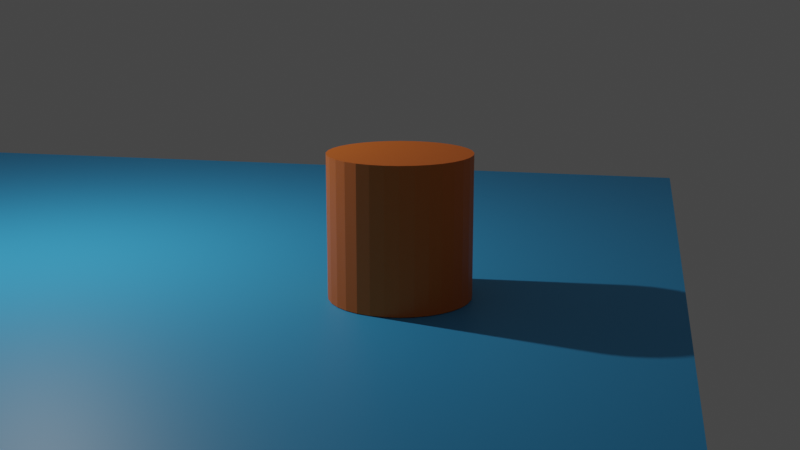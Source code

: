 # Source: blend.blend  (saved by Blender 3.6.13; exported with 4.5.12 LTS)
import bpy
from mathutils import Matrix  # noqa: F401  (used for matrix-valued properties, if any)

bpy.ops.wm.read_factory_settings(use_empty=True)
scene = bpy.context.scene
scene.name = 'Scene'

# ---- collections
col_collection = bpy.data.collections.new('Collection'); scene.collection.children.link(col_collection)

# ---- materials (node trees are filled in below, after node groups)
mat_material = bpy.data.materials.new('Material')
mat_material.alpha_threshold = 0.0
mat_material.use_transparent_shadow = False
mat_material.roughness = 0.5
mat_material.line_color = (0.0, 0.0, 0.0, 1.0)
mat_x = bpy.data.materials.new('材质')
mat_x.use_transparent_shadow = False
mat_001 = bpy.data.materials.new('材质.001')
mat_001.use_transparent_shadow = False

# ---- material node trees
mat_material.use_nodes = True; mat_material.node_tree.nodes.clear()
_N = mat_material.node_tree.nodes; _L = mat_material.node_tree.links
n0 = _N.new('ShaderNodeOutputMaterial'); n0.name = 'Material Output'; n0.location = (300, 300)
n1 = _N.new('ShaderNodeBsdfPrincipled'); n1.name = 'Principled BSDF'; n1.location = (10, 300)
n1.distribution = 'GGX'
n1.subsurface_method = 'RANDOM_WALK_SKIN'
n1.inputs[0].default_value = (0.8, 0.02882, 0.04392, 1.0)
n1.inputs[3].default_value = 1.45
n1.inputs[27].default_value = (0.0, 0.0, 0.0, 1.0)
n1.inputs[28].default_value = 1.0
_L.new(n1.outputs[0], n0.inputs[0])
n0.is_active_output = True
mat_x.use_nodes = True; mat_x.node_tree.nodes.clear()
_N = mat_x.node_tree.nodes; _L = mat_x.node_tree.links
n0 = _N.new('ShaderNodeBsdfPrincipled'); n0.name = '原理化BSDF'; n0.location = (10, 300)
n0.distribution = 'GGX'
n0.subsurface_method = 'RANDOM_WALK_SKIN'
n0.inputs[0].default_value = (0.0423, 0.4069, 0.8, 1.0)
n0.inputs[3].default_value = 1.45
n0.inputs[27].default_value = (0.0, 0.0, 0.0, 1.0)
n0.inputs[28].default_value = 1.0
n1 = _N.new('ShaderNodeOutputMaterial'); n1.name = '材质输出'; n1.location = (300, 300)
_L.new(n0.outputs[0], n1.inputs[0])
n1.is_active_output = True
mat_001.use_nodes = True; mat_001.node_tree.nodes.clear()
_N = mat_001.node_tree.nodes; _L = mat_001.node_tree.links
n0 = _N.new('ShaderNodeBsdfPrincipled'); n0.name = '原理化BSDF'; n0.location = (10, 300)
n0.distribution = 'GGX'
n0.subsurface_method = 'RANDOM_WALK_SKIN'
n0.inputs[0].default_value = (0.8, 0.167, 0.01193, 1.0)
n0.inputs[3].default_value = 1.45
n0.inputs[27].default_value = (0.0, 0.0, 0.0, 1.0)
n0.inputs[28].default_value = 1.0
n1 = _N.new('ShaderNodeOutputMaterial'); n1.name = '材质输出'; n1.location = (300, 300)
_L.new(n0.outputs[0], n1.inputs[0])
n1.is_active_output = True

# ---- world
world_world = bpy.data.worlds.new('World'); scene.world = world_world
world_world.use_nodes = True; world_world.node_tree.nodes.clear()
_N = world_world.node_tree.nodes; _L = world_world.node_tree.links
n0 = _N.new('ShaderNodeOutputWorld'); n0.name = 'World Output'; n0.location = (300, 300)
n1 = _N.new('ShaderNodeBackground'); n1.name = 'Background'; n1.location = (10, 300)
n1.inputs[0].default_value = (0.05088, 0.05088, 0.05088, 1.0)
_L.new(n1.outputs[0], n0.inputs[0])
n0.is_active_output = True
world_world.color = (0.05088, 0.05088, 0.05088)
world_world.use_sun_shadow = False
world_world.sun_shadow_jitter_overblur = 0.0

# ---- cameras
cam_camera = bpy.data.cameras.new('Camera')
cam_camera.clip_end = 100.0
cam_camera.ortho_scale = 7.314

# ---- lights
light_light = bpy.data.lights.new('Light', 'POINT')
light_light.transmission_factor = 0.0
light_light.energy = 1000.0
light_light.shadow_soft_size = 0.1
light_light.shadow_maximum_resolution = 0.006
light_light.use_absolute_resolution = True

# ---- meshes
me_cube = bpy.data.meshes.new('Cube')
me_cube.from_pydata([(1.0, 1.0, 1.0), (1.0, 1.0, -1.0), (1.0, -1.0, 1.0), (1.0, -1.0, -1.0), (-1.0, 1.0, 1.0), (-1.0, 1.0, -1.0), (-1.0, -1.0, 1.0), (-1.0, -1.0, -1.0)], [], [(0, 4, 6, 2), (3, 2, 6, 7), (7, 6, 4, 5), (5, 1, 3, 7), (1, 0, 2, 3), (5, 4, 0, 1)])
_uv = me_cube.uv_layers.new(name='UVMap')
_uv.uv.foreach_set('vector', [0.625, 0.5, 0.875, 0.5, 0.875, 0.75, 0.625, 0.75, 0.375, 0.75, 0.625, 0.75, 0.625, 1.0, 0.375, 1.0, 0.375, 0.0, 0.625, 0.0, 0.625, 0.25, 0.375, 0.25, 0.125, 0.5, 0.375, 0.5, 0.375, 0.75, 0.125, 0.75, 0.375, 0.5, 0.625, 0.5, 0.625, 0.75, 0.375, 0.75, 0.375, 0.25, 0.625, 0.25, 0.625, 0.5, 0.375, 0.5])
me_cube.materials.append(mat_material)
me_cube.use_mirror_vertex_groups = False
me_cube.update()
me_x = bpy.data.meshes.new('平面')
me_x.from_pydata([(-1.0, -1.0, 0.0), (1.0, -1.0, 0.0), (-1.0, 1.0, 0.0), (1.0, 1.0, 0.0), (-1.0, 0.6, 0.0), (-1.0, 0.2, 0.0), (-1.0, -0.2, 0.0), (-1.0, -0.6, 0.0), (-0.6, -1.0, 0.0), (-0.2, -1.0, 0.0), (0.2, -1.0, 0.0), (0.6, -1.0, 0.0), (1.0, -0.6, 0.0), (1.0, -0.2, 0.0), (1.0, 0.2, 0.0), (1.0, 0.6, 0.0), (0.6, 1.0, 0.0), (0.2, 1.0, 0.0), (-0.2, 1.0, 0.0), (-0.6, 1.0, 0.0), (-0.6, -0.6, 0.0), (-0.6, -0.2, 0.0), (-0.6, 0.2, 0.0), (-0.6, 0.6, 0.0), (-0.2, -0.6, 0.0), (-0.2, -0.2, 0.0), (-0.2, 0.2, 0.0), (-0.2, 0.6, 0.0), (0.2, -0.6, 0.0), (0.2, -0.2, 0.0), (0.2, 0.2, 0.0), (0.2, 0.6, 0.0), (0.6, -0.6, 0.0), (0.6, -0.2, 0.0), (0.6, 0.2, 0.0), (0.6, 0.6, 0.0)], [], [(35, 15, 3, 16), (4, 23, 19, 2), (23, 27, 18, 19), (27, 31, 17, 18), (31, 35, 16, 17), (0, 8, 20, 7), (7, 20, 21, 6), (6, 21, 22, 5), (5, 22, 23, 4), (8, 9, 24, 20), (20, 24, 25, 21), (21, 25, 26, 22), (22, 26, 27, 23), (9, 10, 28, 24), (24, 28, 29, 25), (25, 29, 30, 26), (26, 30, 31, 27), (10, 11, 32, 28), (28, 32, 33, 29), (29, 33, 34, 30), (30, 34, 35, 31), (11, 1, 12, 32), (32, 12, 13, 33), (33, 13, 14, 34), (34, 14, 15, 35)])
_uv = me_x.uv_layers.new(name='UV 贴图')
_uv.uv.foreach_set('vector', [0.7999, 0.7999, 0.9999, 0.7999, 0.9999, 0.9999, 0.7999, 0.9999, 0.0001, 0.7999, 0.2001, 0.7999, 0.2001, 0.9999, 0.0001, 0.9999, 0.2001, 0.7999, 0.4, 0.7999, 0.4, 0.9999, 0.2001, 0.9999, 0.4, 0.7999, 0.6, 0.7999, 0.6, 0.9999, 0.4, 0.9999, 0.6, 0.7999, 0.7999, 0.7999, 0.7999, 0.9999, 0.6, 0.9999, 9.994e-05, 0.0001, 0.2001, 0.0001, 0.2001, 0.2001, 9.994e-05, 0.2001, 9.994e-05, 0.2001, 0.2001, 0.2001, 0.2001, 0.4, 0.0001, 0.4, 0.0001, 0.4, 0.2001, 0.4, 0.2001, 0.6, 0.0001, 0.6, 0.0001, 0.6, 0.2001, 0.6, 0.2001, 0.7999, 0.0001, 0.7999, 0.2001, 0.0001, 0.4, 0.0001, 0.4, 0.2001, 0.2001, 0.2001, 0.2001, 0.2001, 0.4, 0.2001, 0.4, 0.4, 0.2001, 0.4, 0.2001, 0.4, 0.4, 0.4, 0.4, 0.6, 0.2001, 0.6, 0.2001, 0.6, 0.4, 0.6, 0.4, 0.7999, 0.2001, 0.7999, 0.4, 0.0001, 0.6, 0.0001, 0.6, 0.2001, 0.4, 0.2001, 0.4, 0.2001, 0.6, 0.2001, 0.6, 0.4, 0.4, 0.4, 0.4, 0.4, 0.6, 0.4, 0.6, 0.6, 0.4, 0.6, 0.4, 0.6, 0.6, 0.6, 0.6, 0.7999, 0.4, 0.7999, 0.6, 0.0001, 0.7999, 0.0001, 0.7999, 0.2001, 0.6, 0.2001, 0.6, 0.2001, 0.7999, 0.2001, 0.7999, 0.4, 0.6, 0.4, 0.6, 0.4, 0.7999, 0.4, 0.7999, 0.6, 0.6, 0.6, 0.6, 0.6, 0.7999, 0.6, 0.7999, 0.7999, 0.6, 0.7999, 0.7999, 0.0001, 0.9999, 0.0001, 0.9999, 0.2001, 0.7999, 0.2001, 0.7999, 0.2001, 0.9999, 0.2001, 0.9999, 0.4, 0.7999, 0.4, 0.7999, 0.4, 0.9999, 0.4, 0.9999, 0.6, 0.7999, 0.6, 0.7999, 0.6, 0.9999, 0.6, 0.9999, 0.7999, 0.7999, 0.7999])
me_x.materials.append(mat_x)
me_x.update()
me_x_1 = bpy.data.meshes.new('柱体')
me_x_1.from_pydata([(0.0, 1.0, -1.0), (0.0, 1.0, 1.0), (0.1951, 0.9808, -1.0), (0.1951, 0.9808, 1.0), (0.3827, 0.9239, -1.0), (0.3827, 0.9239, 1.0), (0.5556, 0.8315, -1.0), (0.5556, 0.8315, 1.0), (0.7071, 0.7071, -1.0), (0.7071, 0.7071, 1.0), (0.8315, 0.5556, -1.0), (0.8315, 0.5556, 1.0), (0.9239, 0.3827, -1.0), (0.9239, 0.3827, 1.0), (0.9808, 0.1951, -1.0), (0.9808, 0.1951, 1.0), (1.0, 0.0, -1.0), (1.0, 0.0, 1.0), (0.9808, -0.1951, -1.0), (0.9808, -0.1951, 1.0), (0.9239, -0.3827, -1.0), (0.9239, -0.3827, 1.0), (0.8315, -0.5556, -1.0), (0.8315, -0.5556, 1.0), (0.7071, -0.7071, -1.0), (0.7071, -0.7071, 1.0), (0.5556, -0.8315, -1.0), (0.5556, -0.8315, 1.0), (0.3827, -0.9239, -1.0), (0.3827, -0.9239, 1.0), (0.1951, -0.9808, -1.0), (0.1951, -0.9808, 1.0), (0.0, -1.0, -1.0), (0.0, -1.0, 1.0), (-0.1951, -0.9808, -1.0), (-0.1951, -0.9808, 1.0), (-0.3827, -0.9239, -1.0), (-0.3827, -0.9239, 1.0), (-0.5556, -0.8315, -1.0), (-0.5556, -0.8315, 1.0), (-0.7071, -0.7071, -1.0), (-0.7071, -0.7071, 1.0), (-0.8315, -0.5556, -1.0), (-0.8315, -0.5556, 1.0), (-0.9239, -0.3827, -1.0), (-0.9239, -0.3827, 1.0), (-0.9808, -0.1951, -1.0), (-0.9808, -0.1951, 1.0), (-1.0, 0.0, -1.0), (-1.0, 0.0, 1.0), (-0.9808, 0.1951, -1.0), (-0.9808, 0.1951, 1.0), (-0.9239, 0.3827, -1.0), (-0.9239, 0.3827, 1.0), (-0.8315, 0.5556, -1.0), (-0.8315, 0.5556, 1.0), (-0.7071, 0.7071, -1.0), (-0.7071, 0.7071, 1.0), (-0.5556, 0.8315, -1.0), (-0.5556, 0.8315, 1.0), (-0.3827, 0.9239, -1.0), (-0.3827, 0.9239, 1.0), (-0.1951, 0.9808, -1.0), (-0.1951, 0.9808, 1.0)], [], [(0, 1, 3, 2), (2, 3, 5, 4), (4, 5, 7, 6), (6, 7, 9, 8), (8, 9, 11, 10), (10, 11, 13, 12), (12, 13, 15, 14), (14, 15, 17, 16), (16, 17, 19, 18), (18, 19, 21, 20), (20, 21, 23, 22), (22, 23, 25, 24), (24, 25, 27, 26), (26, 27, 29, 28), (28, 29, 31, 30), (30, 31, 33, 32), (32, 33, 35, 34), (34, 35, 37, 36), (36, 37, 39, 38), (38, 39, 41, 40), (40, 41, 43, 42), (42, 43, 45, 44), (44, 45, 47, 46), (46, 47, 49, 48), (48, 49, 51, 50), (50, 51, 53, 52), (52, 53, 55, 54), (54, 55, 57, 56), (56, 57, 59, 58), (58, 59, 61, 60), (3, 1, 63, 61, 59, 57, 55, 53, 51, 49, 47, 45, 43, 41, 39, 37, 35, 33, 31, 29, 27, 25, 23, 21, 19, 17, 15, 13, 11, 9, 7, 5), (60, 61, 63, 62), (62, 63, 1, 0), (0, 2, 4, 6, 8, 10, 12, 14, 16, 18, 20, 22, 24, 26, 28, 30, 32, 34, 36, 38, 40, 42, 44, 46, 48, 50, 52, 54, 56, 58, 60, 62)])
_uv = me_x_1.uv_layers.new(name='UV 贴图')
_uv.uv.foreach_set('vector', [1.0, 0.5, 1.0, 1.0, 0.9688, 1.0, 0.9688, 0.5, 0.9688, 0.5, 0.9688, 1.0, 0.9375, 1.0, 0.9375, 0.5, 0.9375, 0.5, 0.9375, 1.0, 0.9062, 1.0, 0.9062, 0.5, 0.9062, 0.5, 0.9062, 1.0, 0.875, 1.0, 0.875, 0.5, 0.875, 0.5, 0.875, 1.0, 0.8438, 1.0, 0.8438, 0.5, 0.8438, 0.5, 0.8438, 1.0, 0.8125, 1.0, 0.8125, 0.5, 0.8125, 0.5, 0.8125, 1.0, 0.7812, 1.0, 0.7812, 0.5, 0.7812, 0.5, 0.7812, 1.0, 0.75, 1.0, 0.75, 0.5, 0.75, 0.5, 0.75, 1.0, 0.7188, 1.0, 0.7188, 0.5, 0.7188, 0.5, 0.7188, 1.0, 0.6875, 1.0, 0.6875, 0.5, 0.6875, 0.5, 0.6875, 1.0, 0.6562, 1.0, 0.6562, 0.5, 0.6562, 0.5, 0.6562, 1.0, 0.625, 1.0, 0.625, 0.5, 0.625, 0.5, 0.625, 1.0, 0.5938, 1.0, 0.5938, 0.5, 0.5938, 0.5, 0.5938, 1.0, 0.5625, 1.0, 0.5625, 0.5, 0.5625, 0.5, 0.5625, 1.0, 0.5312, 1.0, 0.5312, 0.5, 0.5312, 0.5, 0.5312, 1.0, 0.5, 1.0, 0.5, 0.5, 0.5, 0.5, 0.5, 1.0, 0.4688, 1.0, 0.4688, 0.5, 0.4688, 0.5, 0.4688, 1.0, 0.4375, 1.0, 0.4375, 0.5, 0.4375, 0.5, 0.4375, 1.0, 0.4062, 1.0, 0.4062, 0.5, 0.4062, 0.5, 0.4062, 1.0, 0.375, 1.0, 0.375, 0.5, 0.375, 0.5, 0.375, 1.0, 0.3438, 1.0, 0.3438, 0.5, 0.3438, 0.5, 0.3438, 1.0, 0.3125, 1.0, 0.3125, 0.5, 0.3125, 0.5, 0.3125, 1.0, 0.2812, 1.0, 0.2812, 0.5, 0.2812, 0.5, 0.2812, 1.0, 0.25, 1.0, 0.25, 0.5, 0.25, 0.5, 0.25, 1.0, 0.2188, 1.0, 0.2188, 0.5, 0.2188, 0.5, 0.2188, 1.0, 0.1875, 1.0, 0.1875, 0.5, 0.1875, 0.5, 0.1875, 1.0, 0.1562, 1.0, 0.1562, 0.5, 0.1562, 0.5, 0.1562, 1.0, 0.125, 1.0, 0.125, 0.5, 0.125, 0.5, 0.125, 1.0, 0.09375, 1.0, 0.09375, 0.5, 0.09375, 0.5, 0.09375, 1.0, 0.0625, 1.0, 0.0625, 0.5, 0.2968, 0.4854, 0.25, 0.49, 0.2032, 0.4854, 0.1582, 0.4717, 0.1167, 0.4496, 0.08029, 0.4197, 0.05045, 0.3833, 0.02827, 0.3418, 0.01461, 0.2968, 0.01, 0.25, 0.01461, 0.2032, 0.02827, 0.1582, 0.05045, 0.1167, 0.08029, 0.08029, 0.1167, 0.05045, 0.1582, 0.02827, 0.2032, 0.01461, 0.25, 0.01, 0.2968, 0.01461, 0.3418, 0.02827, 0.3833, 0.05045, 0.4197, 0.08029, 0.4496, 0.1167, 0.4717, 0.1582, 0.4854, 0.2032, 0.49, 0.25, 0.4854, 0.2968, 0.4717, 0.3418, 0.4496, 0.3833, 0.4197, 0.4197, 0.3833, 0.4496, 0.3418, 0.4717, 0.0625, 0.5, 0.0625, 1.0, 0.03125, 1.0, 0.03125, 0.5, 0.03125, 0.5, 0.03125, 1.0, 0.0, 1.0, 0.0, 0.5, 0.75, 0.49, 0.7968, 0.4854, 0.8418, 0.4717, 0.8833, 0.4496, 0.9197, 0.4197, 0.9496, 0.3833, 0.9717, 0.3418, 0.9854, 0.2968, 0.99, 0.25, 0.9854, 0.2032, 0.9717, 0.1582, 0.9496, 0.1167, 0.9197, 0.08029, 0.8833, 0.05045, 0.8418, 0.02827, 0.7968, 0.01461, 0.75, 0.01, 0.7032, 0.01461, 0.6582, 0.02827, 0.6167, 0.05045, 0.5803, 0.08029, 0.5504, 0.1167, 0.5283, 0.1582, 0.5146, 0.2032, 0.51, 0.25, 0.5146, 0.2968, 0.5283, 0.3418, 0.5504, 0.3833, 0.5803, 0.4197, 0.6167, 0.4496, 0.6582, 0.4717, 0.7032, 0.4854])
me_x_1.materials.append(mat_001)
me_x_1.update()

# ---- curves / text
cu_x = bpy.data.curves.new('贝塞尔曲线', 'CURVE')
cu_x.dimensions = '3D'
_sp = cu_x.splines.new('BEZIER'); _sp.bezier_points.add(4)
_sp.bezier_points.foreach_set('co', [7.89, -8.277, 0.0, 15.2, -4.209, 0.0, 17.93, 3.368, 0.0, 14.5, 8.182, 0.0, 9.271, 9.787, 0.0])
_sp.bezier_points.foreach_set('handle_left', [5.034, -9.865, 0.0, 13.09, -6.699, 0.0, 18.36, 0.2538, 0.0, 16.37, 6.832, 0.0, 11.31, 9.16, 0.0])
_sp.bezier_points.foreach_set('handle_right', [10.75, -6.689, 0.0, 17.24, -1.813, 0.0, 17.61, 5.655, 0.0, 12.76, 9.43, 0.0, 7.231, 10.41, 0.0])
for _p, _l, _r in zip(_sp.bezier_points, ['AUTO', 'AUTO', 'AUTO', 'AUTO', 'AUTO'], ['AUTO', 'AUTO', 'AUTO', 'AUTO', 'AUTO']): _p.handle_left_type = _l; _p.handle_right_type = _r
_sp.order_u = 0
_sp.order_v = 0
cu_x.use_path = True
cu_x.fill_mode = 'FULL'

# ---- objects
ob_cube = bpy.data.objects.new('Cube', me_cube)
ob_light = bpy.data.objects.new('Light', light_light)
ob_camera = bpy.data.objects.new('Camera', cam_camera)
ob_x = bpy.data.objects.new('平面', me_x)
ob_x_1 = bpy.data.objects.new('柱体', me_x_1)
ob_x_2 = bpy.data.objects.new('环绕轨道', cu_x)

# ---- transforms, parenting, visibility, modifiers, constraints
ob_cube.location = (-6.177, -2.935, 1.009)
ob_cube.lock_rotations_4d = False
ob_cube.empty_display_type = 'ARROWS'
ob_cube.lineart.crease_threshold = 0.0
ob_light.location = (4.076, 1.005, 5.904)
ob_light.rotation_euler = (0.6503, 0.05522, 1.866)
ob_light.lock_rotations_4d = False
ob_light.empty_display_type = 'ARROWS'
ob_light.color = (0.0, 0.0, 0.0, 0.0)
ob_light.lineart.crease_threshold = 0.0
ob_camera.location = (0.0, 0.0, 0.0)
ob_camera.rotation_euler = (-1.571, -1.571, -1.571)
ob_camera.lock_rotations_4d = False
ob_camera.empty_display_type = 'ARROWS'
ob_camera.color = (0.0, 0.0, 0.0, 0.0)
ob_camera.display_type = 'WIRE'
ob_camera.lineart.crease_threshold = 0.0
_c = ob_camera.constraints.new('FOLLOW_PATH'); _c.name = '跟随路径'
_c.active = False
_c.target = ob_x_2
_c.forward_axis = 'TRACK_NEGATIVE_Z'
_c.up_axis = 'UP_Y'
_c = ob_camera.constraints.new('TRACK_TO'); _c.name = '标准跟随'
_c.target = ob_x_1
ob_x.location = (0.0, 0.0, 0.0)
ob_x.scale = (14.08, 9.959, 9.959)
ob_x_1.location = (10.2, 0.3669, 1.009)
ob_x_2.location = (5.341, -5.8, 4.52)

# ---- collection membership
col_collection.objects.link(ob_cube)
col_collection.objects.link(ob_light)
col_collection.objects.link(ob_camera)
col_collection.objects.link(ob_x)
col_collection.objects.link(ob_x_1)
col_collection.objects.link(ob_x_2)

# ---- scene / render settings (as saved in the file)
scene.camera = ob_camera
scene.frame_start = 1; scene.frame_end = 250; scene.frame_set(0)
scene.render.engine = 'BLENDER_EEVEE_NEXT'
scene.cycles.sampling_pattern = 'TABULATED_SOBOL'
scene.view_settings.view_transform = 'Filmic'
bpy.context.view_layer.update()
